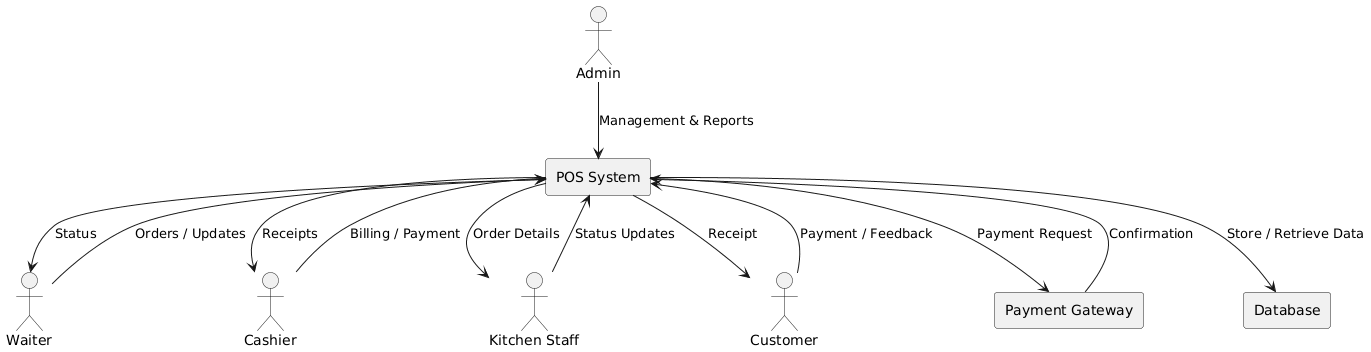

The diagram above was rendered by PlantUML. Its source (embedded in the PNG):
@startuml
rectangle "POS System" as POS

actor Waiter
actor Cashier
actor "Kitchen Staff" as Kitchen
actor Admin
actor Customer

rectangle "Payment Gateway"
rectangle "Database"

Waiter --> POS : Orders / Updates
POS --> Waiter : Status

Kitchen --> POS : Status Updates
POS --> Kitchen : Order Details

Cashier --> POS : Billing / Payment
POS --> Cashier : Receipts

Customer --> POS : Payment / Feedback
POS --> Customer : Receipt

POS --> "Payment Gateway" : Payment Request
"Payment Gateway" --> POS : Confirmation

POS --> Database : Store / Retrieve Data
Admin --> POS : Management & Reports
@enduml